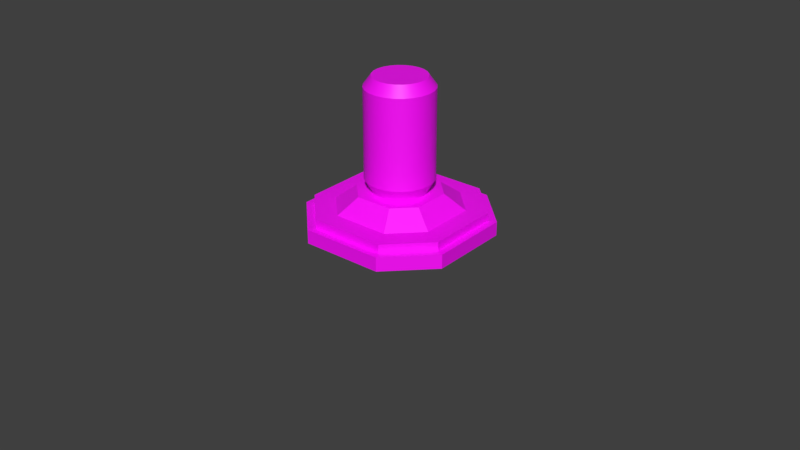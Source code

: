 # Source: speaker2.blend  (saved by Blender 2.91.10; exported with 4.5.12 LTS)
import bpy
from mathutils import Matrix  # noqa: F401  (used for matrix-valued properties, if any)

bpy.ops.wm.read_factory_settings(use_empty=True)
scene = bpy.context.scene
scene.name = 'model'

# ---- collections
col_speaker = bpy.data.collections.new('speaker'); scene.collection.children.link(col_speaker)
col_speaker_model = bpy.data.collections.new('speaker model'); col_speaker.children.link(col_speaker_model)
col_speaker_lod1 = bpy.data.collections.new('speaker lod1'); col_speaker.children.link(col_speaker_lod1)
col_speaker_collision = bpy.data.collections.new('speaker collision'); col_speaker.children.link(col_speaker_collision)
col_speaker_collision.hide_render = True

# ---- images (referenced by path relative to the original .blend; pixels are not part of the script)
import os
ASSET_DIR = os.environ.get("B2B_ASSET_DIR", "")  # directory of the original .blend (textures are referenced by path, not embedded)
HERE = os.path.dirname(os.path.abspath(__file__))  # packed textures are extracted next to this script under _unpacked/

def load_image(name, relpath, width, height, colorspace="sRGB"):
    """Load a texture the original file referenced (path relative to the .blend, or extracted next to this script)."""
    p = next((c for c in (os.path.join(HERE, relpath), os.path.join(ASSET_DIR, relpath)) if relpath and os.path.exists(c)), "")
    if p:
        img = bpy.data.images.load(p, check_existing=True)
        img.name = name
    else:  # same state as the original file: an image datablock whose file is absent (Cycles renders it pink)
        img = bpy.data.images.new(name, width, height)
        img.source = "FILE"
        img.filepath = "//" + (relpath or name)
    img.colorspace_settings.name = colorspace
    return img
img_testmap_1_1 = load_image('testmap 1:1', '', 1024, 1024, 'sRGB')

# ---- materials (node trees are filled in below, after node groups)
mat_speaker_base = bpy.data.materials.new('speaker base')
mat_speaker_base.alpha_threshold = 0.0
mat_speaker_base.use_transparent_shadow = False
mat_speaker_base.diffuse_color = (0.1123, 0.3711, 0.7979, 1.0)
mat_speaker_base.roughness = 0.5
mat_speaker_speake_case = bpy.data.materials.new('speaker speake case')
mat_speaker_speake_case.alpha_threshold = 0.0
mat_speaker_speake_case.use_transparent_shadow = False
mat_speaker_speake_case.diffuse_color = (0.7983, 0.01251, 0.008137, 1.0)
mat_speaker_speake_case.roughness = 0.5
mat_speaker_speakergrid = bpy.data.materials.new('speaker speakergrid')
mat_speaker_speakergrid.alpha_threshold = 0.0
mat_speaker_speakergrid.use_transparent_shadow = False
mat_speaker_speakergrid.diffuse_color = (0.02724, 0.7999, 0.07441, 1.0)
mat_speaker_speakergrid.roughness = 0.5
mat_collision_shape = bpy.data.materials.new('collision shape')
mat_collision_shape.surface_render_method = 'BLENDED'
mat_collision_shape.blend_method = 'BLEND'
mat_collision_shape.alpha_threshold = 0.0
mat_collision_shape.diffuse_color = (0.0, 0.76, 3.805e-05, 1.0)
mat_collision_shape.roughness = 0.5
mat_collision_shape.line_color = (0.0, 0.0, 0.0, 0.5)

# ---- material node trees
mat_speaker_base.use_nodes = True; mat_speaker_base.node_tree.nodes.clear()
_N = mat_speaker_base.node_tree.nodes; _L = mat_speaker_base.node_tree.links
n0 = _N.new('ShaderNodeBsdfPrincipled'); n0.name = 'Principled BSDF'; n0.location = (10, 300)
n0.distribution = 'GGX'
n0.subsurface_method = 'BURLEY'
n0.inputs[3].default_value = 1.45
n0.inputs[27].default_value = (0.0, 0.0, 0.0, 1.0)
n0.inputs[28].default_value = 1.0
n1 = _N.new('ShaderNodeOutputMaterial'); n1.name = 'Material Output'; n1.location = (300, 300)
n2 = _N.new('ShaderNodeTexImage'); n2.name = 'Image Texture'; n2.location = (-280, 280)
n2.image = img_testmap_1_1
_L.new(n0.outputs[0], n1.inputs[0])
_L.new(n2.outputs[0], n0.inputs[0])
n1.is_active_output = True
mat_speaker_speake_case.use_nodes = True; mat_speaker_speake_case.node_tree.nodes.clear()
_N = mat_speaker_speake_case.node_tree.nodes; _L = mat_speaker_speake_case.node_tree.links
n0 = _N.new('ShaderNodeBsdfPrincipled'); n0.name = 'Principled BSDF'; n0.location = (10, 300)
n0.distribution = 'GGX'
n0.subsurface_method = 'BURLEY'
n0.inputs[3].default_value = 1.45
n0.inputs[27].default_value = (0.0, 0.0, 0.0, 1.0)
n0.inputs[28].default_value = 1.0
n1 = _N.new('ShaderNodeOutputMaterial'); n1.name = 'Material Output'; n1.location = (300, 300)
n2 = _N.new('ShaderNodeTexImage'); n2.name = 'Image Texture'; n2.location = (-280, 280)
n2.image = img_testmap_1_1
_L.new(n0.outputs[0], n1.inputs[0])
_L.new(n2.outputs[0], n0.inputs[0])
n1.is_active_output = True
mat_speaker_speakergrid.use_nodes = True; mat_speaker_speakergrid.node_tree.nodes.clear()
_N = mat_speaker_speakergrid.node_tree.nodes; _L = mat_speaker_speakergrid.node_tree.links
n0 = _N.new('ShaderNodeBsdfPrincipled'); n0.name = 'Principled BSDF'; n0.location = (10, 300)
n0.distribution = 'GGX'
n0.subsurface_method = 'BURLEY'
n0.inputs[3].default_value = 1.45
n0.inputs[27].default_value = (0.0, 0.0, 0.0, 1.0)
n0.inputs[28].default_value = 1.0
n1 = _N.new('ShaderNodeOutputMaterial'); n1.name = 'Material Output'; n1.location = (300, 300)
n2 = _N.new('ShaderNodeTexImage'); n2.name = 'Image Texture'; n2.location = (-280, 280)
n2.image = img_testmap_1_1
_L.new(n0.outputs[0], n1.inputs[0])
_L.new(n2.outputs[0], n0.inputs[0])
n1.is_active_output = True
mat_collision_shape.use_nodes = True; mat_collision_shape.node_tree.nodes.clear()
_N = mat_collision_shape.node_tree.nodes; _L = mat_collision_shape.node_tree.links
n0 = _N.new('ShaderNodeBsdfPrincipled'); n0.name = 'Principled BSDF'; n0.location = (10, 300)
n0.distribution = 'GGX'
n0.subsurface_method = 'BURLEY'
n0.inputs[0].default_value = (0.0, 0.76, 3.8e-05, 1.0)
n0.inputs[3].default_value = 1.45
n0.inputs[4].default_value = 0.25
n0.inputs[27].default_value = (0.0, 0.0, 0.0, 1.0)
n0.inputs[28].default_value = 1.0
n1 = _N.new('ShaderNodeOutputMaterial'); n1.name = 'Material Output'; n1.location = (300, 300)
n1.target = 'CYCLES'
n2 = _N.new('ShaderNodeOutputMaterial'); n2.name = 'Material Output.001'; n2.location = (0, 0)
n2.target = 'EEVEE'
n3 = _N.new('ShaderNodeMixShader'); n3.name = 'Mix Shader'; n3.location = (0, 0)
n3.label = 'Disable Shadow'
n3.hide = True
n4 = _N.new('ShaderNodeLightPath'); n4.name = 'Light Path'; n4.location = (0, 0)
n4.hide = True
n5 = _N.new('ShaderNodeBsdfTransparent'); n5.name = 'Transparent BSDF'; n5.location = (0, 0)
n5.hide = True
_L.new(n0.outputs[0], n1.inputs[0])
_L.new(n0.outputs[0], n3.inputs[1])
_L.new(n3.outputs[0], n2.inputs[0])
_L.new(n4.outputs[1], n3.inputs[0])
_L.new(n5.outputs[0], n3.inputs[2])
n1.is_active_output = True

# ---- world
world_world = bpy.data.worlds.new('world'); scene.world = world_world
world_world.use_sun_shadow = False
world_world.sun_shadow_jitter_overblur = 0.0
world_world.cycles.sampling_method = 'MANUAL'

# ---- meshes
me_speaker = bpy.data.meshes.new('speaker')
me_speaker.from_pydata([(-0.2, -0.1, 0.06), (0.2, -0.1, 0.06), (0.1, -0.2, 0.06), (-0.1, -0.2, 0.06), (0.2, 0.1, 0.06), (0.1, 0.2, 0.06), (-0.1, 0.2, 0.06), (-0.2, 0.1, 0.06), (-0.2, -0.1, 0.03714), (0.2, 0.1, 0.03714), (0.2, -0.1, 0.03714), (-0.1, -0.2, 0.03714), (0.1, -0.2, 0.03714), (0.1, 0.2, 0.03714), (-0.1, 0.2, 0.03714), (-0.2, 0.1, 0.03714), (-0.22, -0.11, 0.03714), (0.22, 0.11, 0.03714), (0.22, -0.11, 0.03714), (-0.11, -0.22, 0.03714), (0.11, -0.22, 0.03714), (0.11, 0.22, 0.03714), (-0.11, 0.22, 0.03714), (-0.22, 0.11, 0.03714), (-0.15, -0.075, 0.06), (0.15, -0.075, 0.06), (0.075, -0.15, 0.06), (-0.075, -0.15, 0.06), (0.15, 0.075, 0.06), (0.075, 0.15, 0.06), (-0.075, 0.15, 0.06), (-0.15, 0.075, 0.06), (-0.1, -0.05, 0.1), (0.1, -0.05, 0.1), (0.05, -0.1, 0.1), (-0.05, -0.1, 0.1), (0.1, 0.05, 0.1), (0.05, 0.1, 0.1), (-0.05, 0.1, 0.1), (-0.1, 0.05, 0.1), (-1.49e-08, 0.09, 0.1349), (0.0, 0.07, 0.4), (0.0, -0.07, 0.1), (-0.07, 1.863e-09, 0.1), (-0.09, -5.588e-09, 0.3725), (-0.08693, -0.02329, 0.3725), (0.0, -0.07, 0.4), (-0.08693, -0.02329, 0.1349), (-0.06761, -0.01812, 0.4), (-0.06761, -0.01812, 0.1), (-0.06062, -0.035, 0.1), (-0.06062, -0.035, 0.4), (-0.07794, -0.045, 0.1349), (-0.07794, -0.045, 0.3725), (-0.06364, -0.06364, 0.3725), (-0.06364, -0.06364, 0.1349), (-0.0495, -0.0495, 0.4), (-0.0495, -0.0495, 0.1), (-0.035, -0.06062, 0.1), (-0.035, -0.06062, 0.4), (-0.045, -0.07794, 0.1349), (0.0, -0.09, 0.3725), (-0.045, -0.07794, 0.3725), (-0.02329, -0.08693, 0.3725), (-0.02329, -0.08693, 0.1349), (-0.01812, -0.06761, 0.4), (-0.01812, -0.06761, 0.1), (-1.49e-08, 0.09, 0.3725), (-0.02329, 0.08693, 0.3725), (-0.07, -7.451e-09, 0.4), (-0.02329, 0.08693, 0.1349), (-0.01812, 0.06761, 0.4), (-0.01812, 0.06761, 0.1), (-0.035, 0.06062, 0.1), (-0.035, 0.06062, 0.4), (-0.045, 0.07794, 0.1349), (-0.045, 0.07794, 0.3725), (-0.06364, 0.06364, 0.3725), (-0.06364, 0.06364, 0.1349), (-0.09, -7.451e-09, 0.1349), (-0.0495, 0.0495, 0.4), (-0.0495, 0.0495, 0.1), (-0.06062, 0.035, 0.1), (-0.06062, 0.035, 0.4), (-0.07794, 0.045, 0.1349), (-0.07794, 0.045, 0.3725), (-0.08693, 0.02329, 0.3725), (-0.08693, 0.02329, 0.1349), (-0.06761, 0.01812, 0.4), (-0.06761, 0.01812, 0.1), (0.09, 2.235e-08, 0.1349), (0.07, 7.451e-09, 0.4), (0.07, 7.451e-09, 0.1), (-1.49e-08, 0.07, 0.1), (0.09, 2.235e-08, 0.3725), (0.08693, 0.02329, 0.3725), (0.08693, 0.02329, 0.1349), (0.06761, 0.01812, 0.4), (0.06761, 0.01812, 0.1), (0.06062, 0.035, 0.1), (0.06062, 0.035, 0.4), (0.07794, 0.045, 0.1349), (0.07794, 0.045, 0.3725), (0.06364, 0.06364, 0.3725), (0.06364, 0.06364, 0.1349), (0.0495, 0.0495, 0.4), (0.0495, 0.0495, 0.1), (0.035, 0.06062, 0.1), (0.035, 0.06062, 0.4), (0.045, 0.07794, 0.1349), (0.045, 0.07794, 0.3725), (0.02329, 0.08693, 0.3725), (0.02329, 0.08693, 0.1349), (0.01812, 0.06761, 0.4), (0.01812, 0.06761, 0.1), (2.98e-08, -0.09, 0.1349), (0.02329, -0.08693, 0.3725), (0.02329, -0.08693, 0.1349), (0.01812, -0.06761, 0.4), (0.01812, -0.06761, 0.1), (0.035, -0.06062, 0.1), (0.035, -0.06062, 0.4), (0.045, -0.07794, 0.1349), (0.045, -0.07794, 0.3725), (0.06364, -0.06364, 0.3725), (0.06364, -0.06364, 0.1349), (0.0495, -0.0495, 0.4), (0.0495, -0.0495, 0.1), (0.06062, -0.035, 0.1), (0.06062, -0.035, 0.4), (0.07794, -0.045, 0.1349), (0.07794, -0.045, 0.3725), (0.08693, -0.02329, 0.3725), (0.08693, -0.02329, 0.1349), (0.06761, -0.01812, 0.4), (0.06761, -0.01812, 0.1), (-0.22, -0.11, 0.0), (0.22, 0.11, 0.0), (0.22, -0.11, 0.0), (-0.11, -0.22, 0.0), (0.11, -0.22, 0.0), (0.11, 0.22, 0.0), (-0.11, 0.22, 0.0), (-0.22, 0.11, 0.0)], [], [(9, 13, 5, 4), (10, 9, 4, 1), (11, 12, 2, 3), (8, 11, 3, 0), (13, 14, 6, 5), (12, 10, 1, 2), (14, 15, 7, 6), (2, 1, 25, 26), (5, 6, 30, 29), (7, 0, 24, 31), (4, 5, 29, 28), (3, 2, 26, 27), (6, 7, 31, 30), (0, 7, 15, 8), (14, 13, 21, 22), (10, 12, 20, 18), (15, 14, 22, 23), (8, 15, 23, 16), (142, 143, 23, 22), (140, 138, 18, 20), (141, 142, 22, 21), (136, 139, 19, 16), (139, 140, 20, 19), (138, 137, 17, 18), (137, 141, 21, 17), (11, 8, 16, 19), (12, 11, 19, 20), (9, 10, 18, 17), (13, 9, 17, 21), (28, 29, 37, 36), (30, 31, 39, 38), (26, 25, 33, 34), (24, 27, 35, 32), (29, 30, 38, 37), (31, 24, 32, 39), (1, 4, 28, 25), (0, 3, 27, 24), (27, 26, 34, 35), (25, 28, 36, 33), (53, 51, 48, 45), (68, 71, 41, 67), (57, 55, 52, 50), (75, 76, 68, 70), (45, 48, 69, 44), (52, 53, 45, 47), (47, 45, 44, 79), (49, 47, 79, 43), (55, 54, 53, 52), (54, 56, 51, 53), (76, 74, 71, 68), (81, 78, 75, 73), (60, 62, 54, 55), (50, 52, 47, 49), (78, 77, 76, 75), (70, 68, 67, 40), (77, 80, 74, 76), (73, 75, 70, 72), (89, 87, 84, 82), (72, 70, 40, 93), (43, 79, 87, 89), (84, 85, 77, 78), (66, 64, 60, 58), (42, 115, 64, 66), (61, 46, 65, 63), (64, 63, 62, 60), (58, 60, 55, 57), (115, 61, 63, 64), (62, 59, 56, 54), (63, 65, 59, 62), (44, 69, 88, 86), (87, 86, 85, 84), (82, 84, 78, 81), (79, 44, 86, 87), (85, 83, 80, 77), (86, 88, 83, 85), (95, 97, 91, 94), (101, 102, 95, 96), (102, 100, 97, 95), (106, 104, 101, 99), (104, 103, 102, 101), (96, 95, 94, 90), (103, 105, 100, 102), (99, 101, 96, 98), (114, 112, 109, 107), (98, 96, 90, 92), (93, 40, 112, 114), (109, 110, 103, 104), (67, 41, 113, 111), (112, 111, 110, 109), (107, 109, 104, 106), (40, 67, 111, 112), (110, 108, 105, 103), (111, 113, 108, 110), (116, 118, 46, 61), (122, 123, 116, 117), (123, 121, 118, 116), (127, 125, 122, 120), (125, 124, 123, 122), (117, 116, 61, 115), (124, 126, 121, 123), (120, 122, 117, 119), (135, 133, 130, 128), (119, 117, 115, 42), (92, 90, 133, 135), (130, 131, 124, 125), (94, 91, 134, 132), (133, 132, 131, 130), (128, 130, 125, 127), (90, 94, 132, 133), (131, 129, 126, 124), (132, 134, 129, 131), (129, 100, 41), (121, 129, 51), (46, 121, 51), (51, 59, 46), (74, 83, 51), (41, 74, 51), (113, 41, 100), (108, 113, 100), (100, 105, 108), (91, 97, 100), (134, 91, 100), (129, 134, 100), (121, 126, 129), (46, 118, 121), (59, 65, 46), (51, 56, 59), (69, 48, 51), (88, 69, 51), (83, 88, 51), (74, 80, 83), (41, 71, 74), (51, 129, 41), (35, 34, 33), (33, 36, 39), (36, 37, 39), (37, 38, 39), (39, 32, 33), (32, 35, 33), (16, 23, 143, 136)])
me_speaker.polygons.foreach_set('use_smooth', [True] * 140)
me_speaker.polygons.foreach_set('material_index', [0, 0, 0, 0, 0, 0, 0, 0, 0, 0, 0, 0, 0, 0, 0, 0, 0, 0, 0, 0, 0, 0, 0, 0, 0, 0, 0, 0, 0, 0, 0, 0, 0, 0, 0, 0, 0, 0, 0, 1, 1, 1, 2, 1, 2, 2, 1, 2, 1, 1, 1, 2, 1, 2, 2, 1, 1, 1, 1, 1, 2, 1, 1, 1, 2, 1, 2, 1, 1, 1, 2, 1, 2, 1, 1, 1, 2, 1, 1, 2, 2, 1, 1, 1, 1, 1, 2, 1, 2, 1, 2, 1, 1, 1, 2, 1, 1, 2, 2, 1, 1, 1, 1, 1, 2, 1, 2, 1, 2, 1, 1, 1, 1, 1, 1, 1, 1, 1, 1, 1, 1, 1, 1, 1, 1, 1, 1, 1, 1, 1, 1, 1, 1, 0, 0, 0, 0, 0, 0, 0])
_k = set([(0, 3), (0, 7), (0, 8), (1, 2), (1, 4), (1, 10), (2, 3), (2, 12), (3, 11), (4, 5), (4, 9), (5, 6), (5, 13), (6, 7), (6, 14), (7, 15), (8, 11), (8, 15), (9, 10), (9, 13), (10, 12), (11, 12), (13, 14), (14, 15), (16, 19), (16, 23), (16, 136), (17, 18), (17, 21), (17, 137), (18, 20), (18, 138), (19, 20), (19, 139), (20, 140), (21, 22), (21, 141), (22, 23), (22, 142), (23, 143), (24, 27), (24, 31), (24, 32), (25, 26), (25, 28), (25, 33), (26, 27), (26, 34), (27, 35), (28, 29), (28, 36), (29, 30), (29, 37), (30, 31), (30, 38), (31, 39), (32, 35), (32, 39), (33, 34), (33, 36), (34, 35), (36, 37), (37, 38), (38, 39), (40, 70), (40, 112), (41, 71), (41, 113), (42, 66), (42, 119), (43, 49), (43, 89), (44, 45), (44, 86), (45, 53), (46, 65), (46, 118), (47, 52), (47, 79), (48, 51), (48, 69), (49, 50), (50, 57), (51, 56), (52, 55), (53, 54), (54, 62), (55, 60), (56, 59), (57, 58), (58, 66), (59, 65), (60, 64), (61, 63), (61, 116), (62, 63), (64, 115), (67, 68), (67, 111), (68, 76), (69, 88), (70, 75), (71, 74), (72, 73), (72, 93), (73, 81), (74, 80), (75, 78), (76, 77), (77, 85), (78, 84), (79, 87), (80, 83), (81, 82), (82, 89), (83, 88), (84, 87), (85, 86), (90, 96), (90, 133), (91, 97), (91, 134), (92, 98), (92, 135), (93, 114), (94, 95), (94, 132), (95, 102), (96, 101), (97, 100), (98, 99), (99, 106), (100, 105), (101, 104), (102, 103), (103, 110), (104, 109), (105, 108), (106, 107), (107, 114), (108, 113), (109, 112), (110, 111), (115, 117), (116, 123), (117, 122), (118, 121), (119, 120), (120, 127), (121, 126), (122, 125), (123, 124), (124, 131), (125, 130), (126, 129), (127, 128), (128, 135), (129, 134), (130, 133), (131, 132)])
me_speaker.attributes.new('sharp_edge', 'BOOLEAN', 'EDGE').data.foreach_set('value', [ (min(e.vertices), max(e.vertices)) in _k for e in me_speaker.edges])
_uv = me_speaker.uv_layers.new(name='UVMap')
_uv.uv.foreach_set('vector', [-0.2, 0.03714, -0.1, 0.03714, -0.1, 0.06, -0.2, 0.06, -0.1, 0.03714, 0.1, 0.03714, 0.1, 0.06, -0.1, 0.06, -0.1, 0.03714, 0.1, 0.03714, 0.1, 0.06, -0.1, 0.06, -0.2, 0.03714, -0.1, 0.03714, -0.1, 0.06, -0.2, 0.06, -0.1, 0.03714, 0.1, 0.03714, 0.1, 0.06, -0.1, 0.06, 0.1, 0.03714, 0.2, 0.03714, 0.2, 0.06, 0.1, 0.06, 0.1, 0.03714, 0.2, 0.03714, 0.2, 0.06, 0.1, 0.06, 0.1, -0.2, 0.2, -0.1, 0.15, -0.075, 0.075, -0.15, 0.1, 0.2, -0.1, 0.2, -0.075, 0.15, 0.075, 0.15, -0.2, 0.1, -0.2, -0.1, -0.15, -0.075, -0.15, 0.075, 0.2, 0.1, 0.1, 0.2, 0.075, 0.15, 0.15, 0.075, -0.1, -0.2, 0.1, -0.2, 0.075, -0.15, -0.075, -0.15, -0.1, 0.2, -0.2, 0.1, -0.15, 0.075, -0.075, 0.15, 0.1, 0.06, -0.1, 0.06, -0.1, 0.03714, 0.1, 0.03714, -0.1, 0.2, 0.1, 0.2, 0.11, 0.22, -0.11, 0.22, 0.2, -0.1, 0.1, -0.2, 0.11, -0.22, 0.22, -0.11, -0.2, 0.1, -0.1, 0.2, -0.11, 0.22, -0.22, 0.11, -0.2, -0.1, -0.2, 0.1, -0.22, 0.11, -0.22, -0.11, 0.11, 0.0, 0.22, 0.0, 0.22, 0.03714, 0.11, 0.03714, 0.11, 0.0, 0.22, 0.0, 0.22, 0.03714, 0.11, 0.03714, -0.11, 0.0, 0.11, 0.0, 0.11, 0.03714, -0.11, 0.03714, -0.22, 0.0, -0.11, 0.0, -0.11, 0.03714, -0.22, 0.03714, -0.11, 0.0, 0.11, 0.0, 0.11, 0.03714, -0.11, 0.03714, -0.11, 0.0, 0.11, 0.0, 0.11, 0.03714, -0.11, 0.03714, -0.22, 0.0, -0.11, 0.0, -0.11, 0.03714, -0.22, 0.03714, -0.1, -0.2, -0.2, -0.1, -0.22, -0.11, -0.11, -0.22, 0.1, -0.2, -0.1, -0.2, -0.11, -0.22, 0.11, -0.22, 0.2, 0.1, 0.2, -0.1, 0.22, -0.11, 0.22, 0.11, 0.1, 0.2, 0.2, 0.1, 0.22, 0.11, 0.11, 0.22, 0.15, 0.075, 0.075, 0.15, 0.05, 0.1, 0.1, 0.05, -0.075, 0.15, -0.15, 0.075, -0.1, 0.05, -0.05, 0.1, 0.075, -0.15, 0.15, -0.075, 0.1, -0.05, 0.05, -0.1, -0.15, -0.075, -0.075, -0.15, -0.05, -0.1, -0.1, -0.05, 0.075, 0.15, -0.075, 0.15, -0.05, 0.1, 0.05, 0.1, -0.15, 0.075, -0.15, -0.075, -0.1, -0.05, -0.1, 0.05, 0.2, -0.1, 0.2, 0.1, 0.15, 0.075, 0.15, -0.075, -0.2, -0.1, -0.1, -0.2, -0.075, -0.15, -0.15, -0.075, -0.075, -0.15, 0.075, -0.15, 0.05, -0.1, -0.05, -0.1, 0.15, -0.075, 0.15, 0.075, 0.1, 0.05, 0.1, -0.05, 0.045, 1.672, 0.035, 1.7, 0.01812, 1.7, 0.02329, 1.672, 0.02329, 1.672, 0.01812, 1.7, 0.0, 1.7, 1.49e-08, 1.672, 0.0495, 1.4, 0.06364, 1.435, 0.045, 1.435, 0.035, 1.4, 0.2512, -2.263e-10, 0.2512, 1.3, 0.1262, 1.3, 0.1262, -2.263e-10, 0.02329, 1.672, 0.01812, 1.7, 7.451e-09, 1.7, 5.588e-09, 1.672, 1.001, -2.263e-10, 1.001, 1.3, 0.876, 1.3, 0.876, -2.263e-10, 0.876, -2.263e-10, 0.876, 1.3, 0.751, 1.3, 0.751, -2.263e-10, 0.01812, 1.4, 0.02329, 1.435, 7.451e-09, 1.435, -1.863e-09, 1.4, 1.126, -2.263e-10, 1.126, 1.3, 1.001, 1.3, 1.001, -2.263e-10, 0.06364, 1.672, 0.0495, 1.7, 0.035, 1.7, 0.045, 1.672, 0.045, 1.672, 0.035, 1.7, 0.01812, 1.7, 0.02329, 1.672, 0.0495, 1.4, 0.06364, 1.435, 0.045, 1.435, 0.035, 1.4, 1.251, -2.263e-10, 1.251, 1.3, 1.126, 1.3, 1.126, -2.263e-10, 0.035, 1.4, 0.045, 1.435, 0.02329, 1.435, 0.01812, 1.4, 0.3762, -2.263e-10, 0.3761, 1.3, 0.2512, 1.3, 0.2512, -2.263e-10, 0.1262, -2.263e-10, 0.1262, 1.3, 0.0, 1.3, 0.0, -2.263e-10, 0.06364, 1.672, 0.0495, 1.7, 0.035, 1.7, 0.045, 1.672, 0.035, 1.4, 0.045, 1.435, 0.02329, 1.435, 0.01812, 1.4, -0.01812, 1.4, -0.02329, 1.435, -0.045, 1.435, -0.035, 1.4, 0.01812, 1.4, 0.02329, 1.435, 1.49e-08, 1.435, 1.49e-08, 1.4, -1.863e-09, 1.4, 7.451e-09, 1.435, -0.02329, 1.435, -0.01812, 1.4, 0.5011, -2.263e-10, 0.5011, 1.3, 0.3761, 1.3, 0.3762, -2.263e-10, -0.01812, 1.4, -0.02329, 1.435, -0.045, 1.435, -0.035, 1.4, 0.0, 1.4, 2.98e-08, 1.435, -0.02329, 1.435, -0.01812, 1.4, 0.0, 1.672, 0.0, 1.7, -0.01812, 1.7, -0.02329, 1.672, 1.376, -2.263e-10, 1.376, 1.3, 1.251, 1.3, 1.251, -2.263e-10, -0.035, 1.4, -0.045, 1.435, -0.06364, 1.435, -0.0495, 1.4, 1.501, -2.263e-10, 1.501, 1.3, 1.376, 1.3, 1.376, -2.263e-10, -0.045, 1.672, -0.035, 1.7, -0.0495, 1.7, -0.06364, 1.672, -0.02329, 1.672, -0.01812, 1.7, -0.035, 1.7, -0.045, 1.672, 5.588e-09, 1.672, 7.451e-09, 1.7, -0.01812, 1.7, -0.02329, 1.672, 0.6261, -2.263e-10, 0.6261, 1.3, 0.5011, 1.3, 0.5011, -2.263e-10, -0.035, 1.4, -0.045, 1.435, -0.06364, 1.435, -0.0495, 1.4, 0.751, -2.263e-10, 0.751, 1.3, 0.6261, 1.3, 0.6261, -2.263e-10, -0.045, 1.672, -0.035, 1.7, -0.0495, 1.7, -0.06364, 1.672, -0.02329, 1.672, -0.01812, 1.7, -0.035, 1.7, -0.045, 1.672, 0.02329, 1.672, 0.01812, 1.7, 7.451e-09, 1.7, 2.235e-08, 1.672, 2.5, -2.263e-10, 2.5, 1.3, 2.375, 1.3, 2.375, -2.263e-10, 0.045, 1.672, 0.035, 1.7, 0.01812, 1.7, 0.02329, 1.672, 0.0495, 1.4, 0.06364, 1.435, 0.045, 1.435, 0.035, 1.4, 2.625, -2.263e-10, 2.625, 1.3, 2.5, 1.3, 2.5, -2.263e-10, 2.375, -2.263e-10, 2.375, 1.3, 2.25, 1.3, 2.25, -2.263e-10, 0.06364, 1.672, 0.0495, 1.7, 0.035, 1.7, 0.045, 1.672, 0.035, 1.4, 0.045, 1.435, 0.02329, 1.435, 0.01812, 1.4, -0.01812, 1.4, -0.02329, 1.435, -0.045, 1.435, -0.035, 1.4, 0.01812, 1.4, 0.02329, 1.435, 2.235e-08, 1.435, 7.451e-09, 1.4, 1.49e-08, 1.4, 1.49e-08, 1.435, -0.02329, 1.435, -0.01812, 1.4, 2.75, -2.263e-10, 2.75, 1.3, 2.625, 1.3, 2.625, -2.263e-10, 1.49e-08, 1.672, 0.0, 1.7, -0.01812, 1.7, -0.02329, 1.672, 2.875, -2.263e-10, 2.875, 1.3, 2.75, 1.3, 2.75, -2.263e-10, -0.035, 1.4, -0.045, 1.435, -0.06364, 1.435, -0.0495, 1.4, 3.0, -2.263e-10, 3.0, 1.3, 2.875, 1.3, 2.875, -2.263e-10, -0.045, 1.672, -0.035, 1.7, -0.0495, 1.7, -0.06364, 1.672, -0.02329, 1.672, -0.01812, 1.7, -0.035, 1.7, -0.045, 1.672, 0.02329, 1.672, 0.01812, 1.7, 0.0, 1.7, 0.0, 1.672, 1.751, -2.263e-10, 1.751, 1.3, 1.626, 1.3, 1.626, -2.263e-10, 0.045, 1.672, 0.035, 1.7, 0.01812, 1.7, 0.02329, 1.672, 0.0495, 1.4, 0.06364, 1.435, 0.045, 1.435, 0.035, 1.4, 1.876, -2.263e-10, 1.876, 1.3, 1.751, 1.3, 1.751, -2.263e-10, 1.626, -2.263e-10, 1.626, 1.3, 1.501, 1.3, 1.501, -2.263e-10, 0.06364, 1.672, 0.0495, 1.7, 0.035, 1.7, 0.045, 1.672, 0.035, 1.4, 0.045, 1.435, 0.02329, 1.435, 0.01812, 1.4, -0.01812, 1.4, -0.02329, 1.435, -0.045, 1.435, -0.035, 1.4, 0.01812, 1.4, 0.02329, 1.435, 2.98e-08, 1.435, 0.0, 1.4, 7.451e-09, 1.4, 2.235e-08, 1.435, -0.02329, 1.435, -0.01812, 1.4, 2.001, -2.263e-10, 2.001, 1.3, 1.876, 1.3, 1.876, -2.263e-10, 2.235e-08, 1.672, 7.451e-09, 1.7, -0.01812, 1.7, -0.02329, 1.672, 2.125, -2.263e-10, 2.125, 1.3, 2.001, 1.3, 2.001, -2.263e-10, -0.035, 1.4, -0.045, 1.435, -0.06364, 1.435, -0.0495, 1.4, 2.25, -2.263e-10, 2.25, 1.3, 2.125, 1.3, 2.125, -2.263e-10, -0.045, 1.672, -0.035, 1.7, -0.0495, 1.7, -0.06364, 1.672, -0.02329, 1.672, -0.01812, 1.7, -0.035, 1.7, -0.045, 1.672, 0.06062, -0.035, 0.06062, 0.035, 0.0, 0.07, 0.035, -0.06062, 0.06062, -0.035, -0.06062, -0.035, 0.0, -0.07, 0.035, -0.06062, -0.06062, -0.035, -0.06062, -0.035, -0.035, -0.06062, 0.0, -0.07, -0.035, 0.06062, -0.06062, 0.035, -0.06062, -0.035, 0.0, 0.07, -0.035, 0.06062, -0.06062, -0.035, 0.01812, 0.06761, 0.0, 0.07, 0.06062, 0.035, 0.035, 0.06062, 0.01812, 0.06761, 0.06062, 0.035, 0.06062, 0.035, 0.0495, 0.0495, 0.035, 0.06062, 0.07, 7.451e-09, 0.06761, 0.01812, 0.06062, 0.035, 0.06761, -0.01812, 0.07, 7.451e-09, 0.06062, 0.035, 0.06062, -0.035, 0.06761, -0.01812, 0.06062, 0.035, 0.035, -0.06062, 0.0495, -0.0495, 0.06062, -0.035, 0.0, -0.07, 0.01812, -0.06761, 0.035, -0.06062, -0.035, -0.06062, -0.01812, -0.06761, 0.0, -0.07, -0.06062, -0.035, -0.0495, -0.0495, -0.035, -0.06062, -0.07, -7.451e-09, -0.06761, -0.01812, -0.06062, -0.035, -0.06761, 0.01812, -0.07, -7.451e-09, -0.06062, -0.035, -0.06062, 0.035, -0.06761, 0.01812, -0.06062, -0.035, -0.035, 0.06062, -0.0495, 0.0495, -0.06062, 0.035, 0.0, 0.07, -0.01812, 0.06761, -0.035, 0.06062, -0.06062, -0.035, 0.06062, -0.035, 0.0, 0.07, -0.05, -0.1, 0.05, -0.1, 0.1, -0.05, 0.1, -0.05, 0.1, 0.05, -0.1, 0.05, 0.1, 0.05, 0.05, 0.1, -0.1, 0.05, 0.05, 0.1, -0.05, 0.1, -0.1, 0.05, -0.1, 0.05, -0.1, -0.05, 0.1, -0.05, -0.1, -0.05, -0.05, -0.1, 0.1, -0.05, 0.11, 0.03714, -0.11, 0.03714, -0.11, 0.0, 0.11, 0.0])
me_speaker.materials.append(mat_speaker_base)
me_speaker.materials.append(mat_speaker_speake_case)
me_speaker.materials.append(mat_speaker_speakergrid)
me_speaker.use_remesh_preserve_volume = False
me_speaker.use_remesh_preserve_attributes = False
me_speaker.use_mirror_vertex_groups = False
me_speaker.update()
me_speaker_lod1 = bpy.data.meshes.new('speaker lod1')
me_speaker_lod1.from_pydata([(-0.165, -0.165, 0.0), (0.165, -0.165, 0.0), (0.165, 0.165, 0.0), (-0.165, 0.165, 0.0), (-0.077, 1.645e-09, 0.1), (-1.602e-08, 0.077, 0.1), (3.725e-10, -0.077, 0.1), (0.077, 7.792e-09, 0.1), (3.725e-10, 0.077, 0.4), (-0.077, -8.599e-09, 0.4), (0.077, 7.792e-09, 0.4), (3.725e-10, -0.077, 0.4), (-0.22, 0.0, 0.0), (0.22, 0.0, 0.0), (0.0, -0.22, 0.0), (0.0, 0.22, 0.0)], [], [(4, 3, 12), (6, 4, 0), (2, 7, 13), (2, 15, 5), (14, 1, 6), (0, 14, 6), (15, 3, 5), (7, 1, 13), (5, 3, 4), (5, 7, 2), (7, 6, 1), (0, 4, 12), (4, 9, 8, 5), (6, 11, 9, 4), (5, 8, 10, 7), (7, 10, 11, 6), (10, 8, 9, 11)])
me_speaker_lod1.polygons.foreach_set('use_smooth', [True] * 17)
me_speaker_lod1.polygons.foreach_set('material_index', [0, 0, 0, 0, 0, 0, 0, 0, 0, 0, 0, 0, 2, 2, 2, 2, 1])
_k = set([(0, 4), (0, 6), (1, 6), (1, 7), (2, 5), (2, 7), (3, 4), (3, 5), (4, 5), (4, 6), (4, 12), (5, 7), (5, 15), (6, 7), (6, 14), (7, 13), (8, 9), (8, 10), (9, 11), (10, 11)])
me_speaker_lod1.attributes.new('sharp_edge', 'BOOLEAN', 'EDGE').data.foreach_set('value', [ (min(e.vertices), max(e.vertices)) in _k for e in me_speaker_lod1.edges])
_uv = me_speaker_lod1.uv_layers.new(name='UVMap')
_uv.uv.foreach_set('vector', [-0.077, 1.645e-09, -0.165, 0.165, -0.22, 0.0, 3.725e-10, -0.077, -0.077, 1.645e-09, -0.165, -0.165, 0.165, 0.165, 0.077, 7.792e-09, 0.22, 0.0, 0.165, 0.165, 0.0, 0.22, -1.602e-08, 0.077, 0.0, -0.22, 0.165, -0.165, 3.725e-10, -0.077, -0.165, -0.165, 0.0, -0.22, 3.725e-10, -0.077, 0.0, 0.22, -0.165, 0.165, -1.602e-08, 0.077, 0.077, 7.792e-09, 0.165, -0.165, 0.22, 0.0, -1.602e-08, 0.077, -0.165, 0.165, -0.077, 1.645e-09, -1.602e-08, 0.077, 0.077, 7.792e-09, 0.165, 0.165, 0.077, 7.792e-09, 3.725e-10, -0.077, 0.165, -0.165, -0.165, -0.165, -0.077, 1.645e-09, -0.22, 0.0, 0.7091, -0.1902, 0.7091, 1.49, 0.0, 1.49, 0.0, -0.1902, 1.5, -0.1902, 1.5, 1.49, 0.7091, 1.49, 0.7091, -0.1902, 3.0, -0.1902, 3.0, 1.49, 2.291, 1.49, 2.291, -0.1902, 2.291, -0.1902, 2.291, 1.49, 1.5, 1.49, 1.5, -0.1902, 0.06062, -0.035, 0.0, 0.07, -0.06062, -0.035, 0.0, -0.07])
me_speaker_lod1.materials.append(mat_speaker_base)
me_speaker_lod1.materials.append(mat_speaker_speake_case)
me_speaker_lod1.materials.append(mat_speaker_speakergrid)
me_speaker_lod1.use_remesh_preserve_volume = False
me_speaker_lod1.use_remesh_preserve_attributes = False
me_speaker_lod1.use_mirror_vertex_groups = False
me_speaker_lod1.update()
me_collision_cylinder = bpy.data.meshes.new('collision cylinder')
me_collision_cylinder.from_pydata([(0.0, 0.5, -0.5), (0.0, 0.5, 0.5), (0.1913, 0.4619, -0.5), (0.1913, 0.4619, 0.5), (0.3536, 0.3536, -0.5), (0.3536, 0.3536, 0.5), (0.4619, 0.1913, -0.5), (0.4619, 0.1913, 0.5), (0.5, -2.186e-08, -0.5), (0.5, -2.186e-08, 0.5), (0.4619, -0.1913, -0.5), (0.4619, -0.1913, 0.5), (0.3536, -0.3536, -0.5), (0.3536, -0.3536, 0.5), (0.1913, -0.4619, -0.5), (0.1913, -0.4619, 0.5), (7.55e-08, -0.5, -0.5), (7.55e-08, -0.5, 0.5), (-0.1913, -0.4619, -0.5), (-0.1913, -0.4619, 0.5), (-0.3536, -0.3536, -0.5), (-0.3536, -0.3536, 0.5), (-0.4619, -0.1913, -0.5), (-0.4619, -0.1913, 0.5), (-0.5, 5.962e-09, -0.5), (-0.5, 5.962e-09, 0.5), (-0.4619, 0.1913, -0.5), (-0.4619, 0.1913, 0.5), (-0.3536, 0.3536, -0.5), (-0.3536, 0.3536, 0.5), (-0.1913, 0.4619, -0.5), (-0.1913, 0.4619, 0.5)], [], [(0, 1, 3, 2), (2, 3, 5, 4), (4, 5, 7, 6), (6, 7, 9, 8), (8, 9, 11, 10), (10, 11, 13, 12), (12, 13, 15, 14), (14, 15, 17, 16), (16, 17, 19, 18), (18, 19, 21, 20), (20, 21, 23, 22), (22, 23, 25, 24), (24, 25, 27, 26), (26, 27, 29, 28), (3, 1, 31, 29, 27, 25, 23, 21, 19, 17, 15, 13, 11, 9, 7, 5), (28, 29, 31, 30), (30, 31, 1, 0), (0, 2, 4, 6, 8, 10, 12, 14, 16, 18, 20, 22, 24, 26, 28, 30)])
me_collision_cylinder.materials.append(mat_collision_shape)
me_collision_cylinder.use_remesh_preserve_volume = False
me_collision_cylinder.use_remesh_preserve_attributes = False
me_collision_cylinder.use_mirror_vertex_groups = False
me_collision_cylinder.update()

# ---- objects
ob_speaker = bpy.data.objects.new('speaker', me_speaker)
ob_speaker_lod1 = bpy.data.objects.new('speaker lod1', me_speaker_lod1)
ob_collision_cylinder = bpy.data.objects.new('collision cylinder', me_collision_cylinder)

# ---- transforms, parenting, visibility, modifiers, constraints
ob_speaker.location = (0.0, 0.0, 0.0)
ob_speaker.lineart.crease_threshold = 0.0
_m = ob_speaker.modifiers.new('EdgeSplit', 'EDGE_SPLIT')
_m.use_edge_angle = False
ob_speaker_lod1.location = (0.0, 0.0, 0.0)
ob_speaker_lod1.lineart.crease_threshold = 0.0
_m = ob_speaker_lod1.modifiers.new('EdgeSplit', 'EDGE_SPLIT')
_m.use_edge_angle = False
ob_collision_cylinder.parent = ob_speaker
ob_collision_cylinder.location = (9.537e-07, 0.0, 0.2)
ob_collision_cylinder.scale = (0.5, 0.5, 0.4)
ob_collision_cylinder.lock_rotations_4d = False
ob_collision_cylinder.empty_display_type = 'ARROWS'
ob_collision_cylinder.visible_shadow = False
ob_collision_cylinder.display_type = 'SOLID'
ob_collision_cylinder.show_transparent = True
ob_collision_cylinder.lineart.crease_threshold = 0.0

# ---- collection membership
col_speaker_model.objects.link(ob_speaker)
col_speaker_lod1.objects.link(ob_speaker_lod1)
col_speaker_collision.objects.link(ob_collision_cylinder)
def _layer_coll(name, lc=None):
    lc = lc or bpy.context.view_layer.layer_collection
    for c in lc.children:
        if c.name == name: return c
        r = _layer_coll(name, c)
        if r: return r
_layer_coll('speaker lod1').exclude = True
_layer_coll('speaker collision').exclude = True

# ---- scene / render settings (as saved in the file)
scene.frame_start = 1; scene.frame_end = 1000; scene.frame_set(0)
scene.render.engine = 'BLENDER_EEVEE_NEXT'
scene.render.image_settings.color_mode = 'RGB'
scene.render.image_settings.compression = 90
scene.render.resolution_percentage = 50
scene.render.fps = 50
scene.render.dither_intensity = 0.0
scene.render.bake_margin = 2
scene.render.bake_bias = 0.0
scene.cycles.use_denoising = False
scene.cycles.samples = 128
scene.cycles.sampling_pattern = 'TABULATED_SOBOL'
scene.cycles.use_adaptive_sampling = False
scene.cycles.use_light_tree = False
scene.cycles.blur_glossy = 0.0
scene.cycles.sample_clamp_indirect = 0.0
scene.view_settings.view_transform = 'Standard'
bpy.context.view_layer.update()

# ---- added for rendering (the .blend has no active camera and no usable light): camera, sun
cam_auto = bpy.data.cameras.new('AutoCamera')
cam_auto.lens = 50.0
cam_auto.sensor_width = 36.0
cam_auto.clip_end = 1000.0
ob_auto_camera = bpy.data.objects.new('AutoCamera', cam_auto)
scene.collection.objects.link(ob_auto_camera)
ob_auto_camera.location = (1.60254, -1.92304, 1.28203)
ob_auto_camera.rotation_euler = (1.09748, -7.21219e-08, 0.694738)
scene.camera = ob_auto_camera
light_auto_sun = bpy.data.lights.new('AutoSun', 'SUN')
light_auto_sun.energy = 3.0
light_auto_sun.angle = 0.0523599
ob_auto_sun = bpy.data.objects.new('AutoSun', light_auto_sun)
scene.collection.objects.link(ob_auto_sun)
ob_auto_sun.rotation_euler = (0.872665, 0.174533, 0.523599)
bpy.context.view_layer.update()
